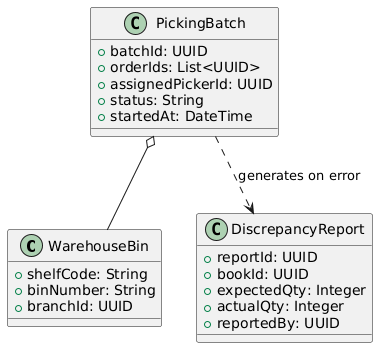

The diagram above was rendered by PlantUML. Its source (embedded in the PNG):
@startuml
class WarehouseBin {
  +shelfCode: String
  +binNumber: String
  +branchId: UUID
}

class PickingBatch {
  +batchId: UUID
  +orderIds: List<UUID>
  +assignedPickerId: UUID
  +status: String
  +startedAt: DateTime
}

class DiscrepancyReport {
  +reportId: UUID
  +bookId: UUID
  +expectedQty: Integer
  +actualQty: Integer
  +reportedBy: UUID
}

PickingBatch o-- WarehouseBin
PickingBatch ..> DiscrepancyReport : generates on error
@enduml